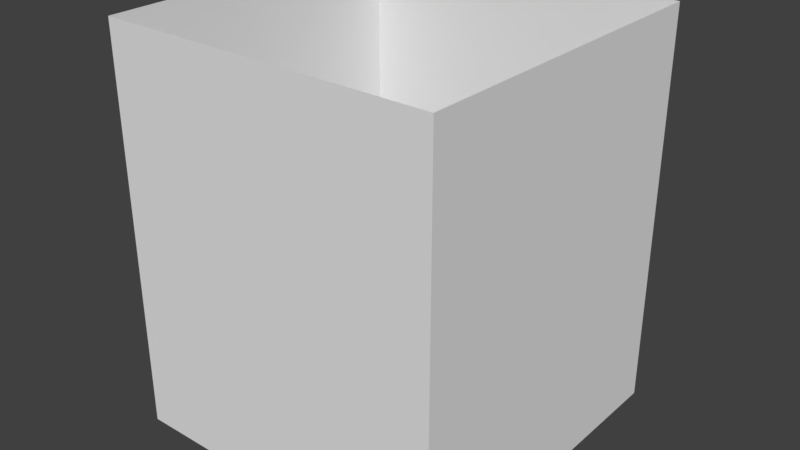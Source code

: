 # Source: BuildingSmall_Large.blend  (saved by Blender 2.79.0; exported with 4.5.12 LTS)
import bpy
from mathutils import Matrix  # noqa: F401  (used for matrix-valued properties, if any)

bpy.ops.wm.read_factory_settings(use_empty=True)
scene = bpy.context.scene
scene.name = 'Scene'

# ---- collections
col_collection_3 = bpy.data.collections.new('Collection 3'); scene.collection.children.link(col_collection_3)

# ---- materials (node trees are filled in below, after node groups)
mat_housesmall_large_mat = bpy.data.materials.new('HouseSmall_Large_Mat')
mat_housesmall_large_mat.alpha_threshold = 0.0
mat_housesmall_large_mat.use_transparent_shadow = False
mat_housesmall_large_mat.roughness = 0.5

# ---- material node trees

# ---- world
world_world = bpy.data.worlds.new('World'); scene.world = world_world
world_world.color = (0.05088, 0.05088, 0.05088)
world_world.use_sun_shadow = False
world_world.sun_shadow_jitter_overblur = 0.0
world_world.cycles.sampling_method = 'MANUAL'

# ---- meshes
me_housesmall_large = bpy.data.meshes.new('HouseSmall_Large')
me_housesmall_large.from_pydata([(-2.5, -2.5, 0.0), (-2.5, -2.5, 6.0), (-2.5, 2.5, 0.0), (-2.5, 2.5, 6.0), (2.5, -2.5, 0.0), (2.5, -2.5, 6.0), (2.5, 2.5, 0.0), (2.5, 2.5, 6.0)], [], [(0, 1, 3, 2), (2, 3, 7, 6), (6, 7, 5, 4), (4, 5, 1, 0)])
_uv = me_housesmall_large.uv_layers.new(name='UVMap')
_uv.uv.foreach_set('vector', [0.4165, 0.4169, 0.4165, 0.9165, 0.0001824, 0.9165, 0.0001824, 0.4169, 0.0001825, 0.0001824, 0.4998, 0.0001825, 0.4998, 0.4165, 0.0001824, 0.4165, 0.9165, 0.5002, 0.9165, 0.9998, 0.5002, 0.9998, 0.5002, 0.5002, 0.9165, 0.0001824, 0.9165, 0.4998, 0.5002, 0.4998, 0.5002, 0.0001825])
me_housesmall_large.materials.append(mat_housesmall_large_mat)
me_housesmall_large.use_remesh_preserve_volume = False
me_housesmall_large.use_remesh_preserve_attributes = False
me_housesmall_large.use_mirror_vertex_groups = False
me_housesmall_large.update()

# ---- objects
ob_housesmall_large = bpy.data.objects.new('HouseSmall_Large', me_housesmall_large)

# ---- transforms, parenting, visibility, modifiers, constraints
ob_housesmall_large.location = (0.0, 0.0, 0.0)
ob_housesmall_large.lineart.crease_threshold = 0.0

# ---- collection membership
col_collection_3.objects.link(ob_housesmall_large)

# ---- scene / render settings (as saved in the file)
scene.frame_start = 1; scene.frame_end = 250; scene.frame_set(12)
scene.render.engine = 'BLENDER_EEVEE_NEXT'
scene.render.resolution_percentage = 50
scene.render.dither_intensity = 0.0
scene.cycles.use_denoising = False
scene.cycles.samples = 128
scene.cycles.sampling_pattern = 'TABULATED_SOBOL'
scene.cycles.light_sampling_threshold = 0.0
scene.cycles.use_adaptive_sampling = False
scene.cycles.use_light_tree = False
scene.cycles.blur_glossy = 0.0
scene.cycles.sample_clamp_indirect = 0.0
scene.view_settings.view_transform = 'Standard'
bpy.context.view_layer.update()

# ---- added for rendering (the .blend has no active camera and no usable light): camera, sun
cam_auto = bpy.data.cameras.new('AutoCamera')
cam_auto.lens = 50.0
cam_auto.sensor_width = 36.0
cam_auto.clip_end = 1000.0
ob_auto_camera = bpy.data.objects.new('AutoCamera', cam_auto)
scene.collection.objects.link(ob_auto_camera)
ob_auto_camera.location = (8.58018, -10.2962, 9.86414)
ob_auto_camera.rotation_euler = (1.09748, -7.21219e-08, 0.694738)
scene.camera = ob_auto_camera
light_auto_sun = bpy.data.lights.new('AutoSun', 'SUN')
light_auto_sun.energy = 3.0
light_auto_sun.angle = 0.0523599
ob_auto_sun = bpy.data.objects.new('AutoSun', light_auto_sun)
scene.collection.objects.link(ob_auto_sun)
ob_auto_sun.rotation_euler = (0.872665, 0.174533, 0.523599)
bpy.context.view_layer.update()
